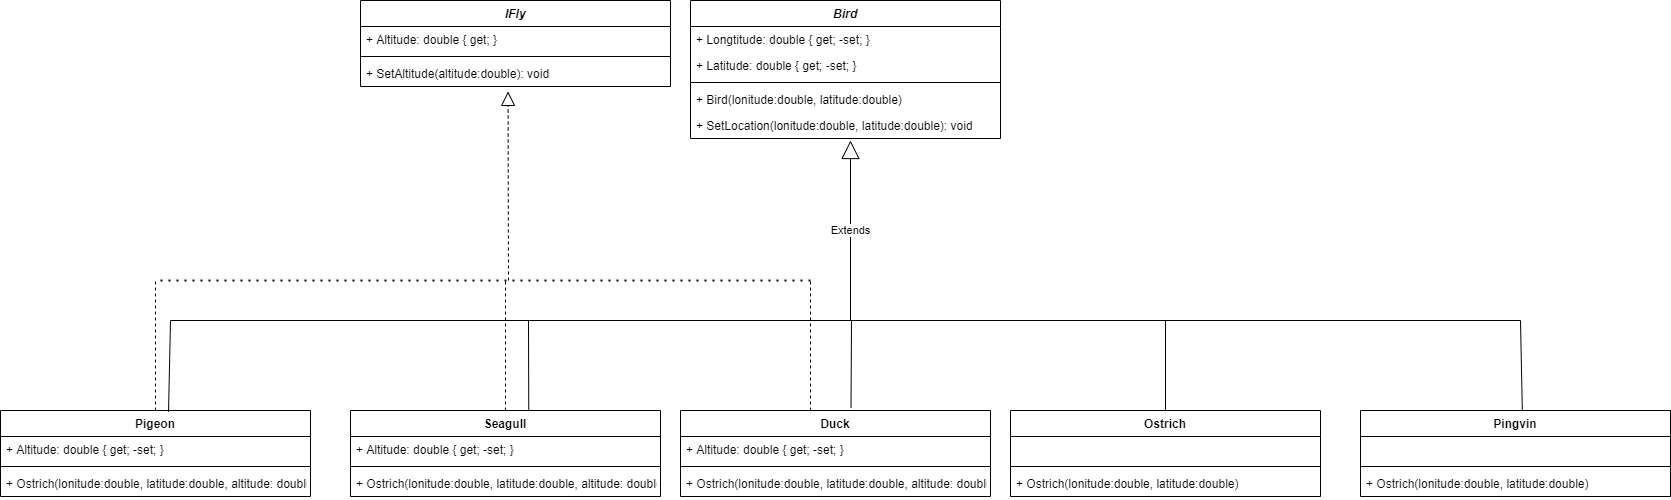

The diagram above was exported from draw.io. Its source (the exported page's mxGraphModel, read from the mxfile embedded in the PNG):
<mxGraphModel dx="3163" dy="1289" grid="1" gridSize="10" guides="1" tooltips="1" connect="1" arrows="1" fold="1" page="1" pageScale="1" pageWidth="827" pageHeight="1169" math="0" shadow="0">
  <root>
    <mxCell id="WIyWlLk6GJQsqaUBKTNV-0" />
    <mxCell id="WIyWlLk6GJQsqaUBKTNV-1" parent="WIyWlLk6GJQsqaUBKTNV-0" />
    <mxCell id="NFDO1P_-kwDVvshDD8Vt-0" value="Bird" style="swimlane;fontStyle=3;align=center;verticalAlign=top;childLayout=stackLayout;horizontal=1;startSize=26;horizontalStack=0;resizeParent=1;resizeParentMax=0;resizeLast=0;collapsible=1;marginBottom=0;" vertex="1" parent="WIyWlLk6GJQsqaUBKTNV-1">
      <mxGeometry x="160" y="200" width="310" height="138" as="geometry" />
    </mxCell>
    <mxCell id="NFDO1P_-kwDVvshDD8Vt-24" value="+ Longtitude: double { get; -set; }" style="text;strokeColor=none;fillColor=none;align=left;verticalAlign=top;spacingLeft=4;spacingRight=4;overflow=hidden;rotatable=0;points=[[0,0.5],[1,0.5]];portConstraint=eastwest;" vertex="1" parent="NFDO1P_-kwDVvshDD8Vt-0">
      <mxGeometry y="26" width="310" height="26" as="geometry" />
    </mxCell>
    <mxCell id="NFDO1P_-kwDVvshDD8Vt-1" value="+ Latitude: double { get; -set; }" style="text;strokeColor=none;fillColor=none;align=left;verticalAlign=top;spacingLeft=4;spacingRight=4;overflow=hidden;rotatable=0;points=[[0,0.5],[1,0.5]];portConstraint=eastwest;" vertex="1" parent="NFDO1P_-kwDVvshDD8Vt-0">
      <mxGeometry y="52" width="310" height="26" as="geometry" />
    </mxCell>
    <mxCell id="NFDO1P_-kwDVvshDD8Vt-2" value="" style="line;strokeWidth=1;fillColor=none;align=left;verticalAlign=middle;spacingTop=-1;spacingLeft=3;spacingRight=3;rotatable=0;labelPosition=right;points=[];portConstraint=eastwest;" vertex="1" parent="NFDO1P_-kwDVvshDD8Vt-0">
      <mxGeometry y="78" width="310" height="8" as="geometry" />
    </mxCell>
    <mxCell id="NFDO1P_-kwDVvshDD8Vt-4" value="+ Bird(lonitude:double, latitude:double)" style="text;strokeColor=none;fillColor=none;align=left;verticalAlign=top;spacingLeft=4;spacingRight=4;overflow=hidden;rotatable=0;points=[[0,0.5],[1,0.5]];portConstraint=eastwest;" vertex="1" parent="NFDO1P_-kwDVvshDD8Vt-0">
      <mxGeometry y="86" width="310" height="26" as="geometry" />
    </mxCell>
    <mxCell id="NFDO1P_-kwDVvshDD8Vt-3" value="+ SetLocation(lonitude:double, latitude:double): void" style="text;strokeColor=none;fillColor=none;align=left;verticalAlign=top;spacingLeft=4;spacingRight=4;overflow=hidden;rotatable=0;points=[[0,0.5],[1,0.5]];portConstraint=eastwest;" vertex="1" parent="NFDO1P_-kwDVvshDD8Vt-0">
      <mxGeometry y="112" width="310" height="26" as="geometry" />
    </mxCell>
    <mxCell id="NFDO1P_-kwDVvshDD8Vt-5" value="Ostrich" style="swimlane;fontStyle=1;align=center;verticalAlign=top;childLayout=stackLayout;horizontal=1;startSize=26;horizontalStack=0;resizeParent=1;resizeParentMax=0;resizeLast=0;collapsible=1;marginBottom=0;" vertex="1" parent="WIyWlLk6GJQsqaUBKTNV-1">
      <mxGeometry x="480" y="610" width="310" height="86" as="geometry" />
    </mxCell>
    <mxCell id="NFDO1P_-kwDVvshDD8Vt-6" value=" " style="text;strokeColor=none;fillColor=none;align=left;verticalAlign=top;spacingLeft=4;spacingRight=4;overflow=hidden;rotatable=0;points=[[0,0.5],[1,0.5]];portConstraint=eastwest;" vertex="1" parent="NFDO1P_-kwDVvshDD8Vt-5">
      <mxGeometry y="26" width="310" height="26" as="geometry" />
    </mxCell>
    <mxCell id="NFDO1P_-kwDVvshDD8Vt-7" value="" style="line;strokeWidth=1;fillColor=none;align=left;verticalAlign=middle;spacingTop=-1;spacingLeft=3;spacingRight=3;rotatable=0;labelPosition=right;points=[];portConstraint=eastwest;" vertex="1" parent="NFDO1P_-kwDVvshDD8Vt-5">
      <mxGeometry y="52" width="310" height="8" as="geometry" />
    </mxCell>
    <mxCell id="NFDO1P_-kwDVvshDD8Vt-8" value="+ Ostrich(lonitude:double, latitude:double)" style="text;strokeColor=none;fillColor=none;align=left;verticalAlign=top;spacingLeft=4;spacingRight=4;overflow=hidden;rotatable=0;points=[[0,0.5],[1,0.5]];portConstraint=eastwest;" vertex="1" parent="NFDO1P_-kwDVvshDD8Vt-5">
      <mxGeometry y="60" width="310" height="26" as="geometry" />
    </mxCell>
    <mxCell id="NFDO1P_-kwDVvshDD8Vt-11" value="Pingvin" style="swimlane;fontStyle=1;align=center;verticalAlign=top;childLayout=stackLayout;horizontal=1;startSize=26;horizontalStack=0;resizeParent=1;resizeParentMax=0;resizeLast=0;collapsible=1;marginBottom=0;" vertex="1" parent="WIyWlLk6GJQsqaUBKTNV-1">
      <mxGeometry x="830" y="610" width="310" height="86" as="geometry" />
    </mxCell>
    <mxCell id="NFDO1P_-kwDVvshDD8Vt-12" value=" " style="text;strokeColor=none;fillColor=none;align=left;verticalAlign=top;spacingLeft=4;spacingRight=4;overflow=hidden;rotatable=0;points=[[0,0.5],[1,0.5]];portConstraint=eastwest;" vertex="1" parent="NFDO1P_-kwDVvshDD8Vt-11">
      <mxGeometry y="26" width="310" height="26" as="geometry" />
    </mxCell>
    <mxCell id="NFDO1P_-kwDVvshDD8Vt-13" value="" style="line;strokeWidth=1;fillColor=none;align=left;verticalAlign=middle;spacingTop=-1;spacingLeft=3;spacingRight=3;rotatable=0;labelPosition=right;points=[];portConstraint=eastwest;" vertex="1" parent="NFDO1P_-kwDVvshDD8Vt-11">
      <mxGeometry y="52" width="310" height="8" as="geometry" />
    </mxCell>
    <mxCell id="NFDO1P_-kwDVvshDD8Vt-14" value="+ Ostrich(lonitude:double, latitude:double)" style="text;strokeColor=none;fillColor=none;align=left;verticalAlign=top;spacingLeft=4;spacingRight=4;overflow=hidden;rotatable=0;points=[[0,0.5],[1,0.5]];portConstraint=eastwest;" vertex="1" parent="NFDO1P_-kwDVvshDD8Vt-11">
      <mxGeometry y="60" width="310" height="26" as="geometry" />
    </mxCell>
    <mxCell id="NFDO1P_-kwDVvshDD8Vt-15" value="Seagull" style="swimlane;fontStyle=1;align=center;verticalAlign=top;childLayout=stackLayout;horizontal=1;startSize=26;horizontalStack=0;resizeParent=1;resizeParentMax=0;resizeLast=0;collapsible=1;marginBottom=0;" vertex="1" parent="WIyWlLk6GJQsqaUBKTNV-1">
      <mxGeometry x="-180" y="610" width="310" height="86" as="geometry" />
    </mxCell>
    <mxCell id="NFDO1P_-kwDVvshDD8Vt-16" value="+ Altitude: double { get; -set; }" style="text;strokeColor=none;fillColor=none;align=left;verticalAlign=top;spacingLeft=4;spacingRight=4;overflow=hidden;rotatable=0;points=[[0,0.5],[1,0.5]];portConstraint=eastwest;" vertex="1" parent="NFDO1P_-kwDVvshDD8Vt-15">
      <mxGeometry y="26" width="310" height="26" as="geometry" />
    </mxCell>
    <mxCell id="NFDO1P_-kwDVvshDD8Vt-17" value="" style="line;strokeWidth=1;fillColor=none;align=left;verticalAlign=middle;spacingTop=-1;spacingLeft=3;spacingRight=3;rotatable=0;labelPosition=right;points=[];portConstraint=eastwest;" vertex="1" parent="NFDO1P_-kwDVvshDD8Vt-15">
      <mxGeometry y="52" width="310" height="8" as="geometry" />
    </mxCell>
    <mxCell id="NFDO1P_-kwDVvshDD8Vt-18" value="+ Ostrich(lonitude:double, latitude:double, altitude: double)" style="text;strokeColor=none;fillColor=none;align=left;verticalAlign=top;spacingLeft=4;spacingRight=4;overflow=hidden;rotatable=0;points=[[0,0.5],[1,0.5]];portConstraint=eastwest;" vertex="1" parent="NFDO1P_-kwDVvshDD8Vt-15">
      <mxGeometry y="60" width="310" height="26" as="geometry" />
    </mxCell>
    <mxCell id="NFDO1P_-kwDVvshDD8Vt-19" value="IFly" style="swimlane;fontStyle=3;align=center;verticalAlign=top;childLayout=stackLayout;horizontal=1;startSize=26;horizontalStack=0;resizeParent=1;resizeParentMax=0;resizeLast=0;collapsible=1;marginBottom=0;" vertex="1" parent="WIyWlLk6GJQsqaUBKTNV-1">
      <mxGeometry x="-170" y="200" width="310" height="86" as="geometry" />
    </mxCell>
    <mxCell id="NFDO1P_-kwDVvshDD8Vt-20" value="+ Altitude: double { get; }" style="text;strokeColor=none;fillColor=none;align=left;verticalAlign=top;spacingLeft=4;spacingRight=4;overflow=hidden;rotatable=0;points=[[0,0.5],[1,0.5]];portConstraint=eastwest;" vertex="1" parent="NFDO1P_-kwDVvshDD8Vt-19">
      <mxGeometry y="26" width="310" height="26" as="geometry" />
    </mxCell>
    <mxCell id="NFDO1P_-kwDVvshDD8Vt-21" value="" style="line;strokeWidth=1;fillColor=none;align=left;verticalAlign=middle;spacingTop=-1;spacingLeft=3;spacingRight=3;rotatable=0;labelPosition=right;points=[];portConstraint=eastwest;" vertex="1" parent="NFDO1P_-kwDVvshDD8Vt-19">
      <mxGeometry y="52" width="310" height="8" as="geometry" />
    </mxCell>
    <mxCell id="NFDO1P_-kwDVvshDD8Vt-23" value="+ SetAltitude(altitude:double): void" style="text;strokeColor=none;fillColor=none;align=left;verticalAlign=top;spacingLeft=4;spacingRight=4;overflow=hidden;rotatable=0;points=[[0,0.5],[1,0.5]];portConstraint=eastwest;" vertex="1" parent="NFDO1P_-kwDVvshDD8Vt-19">
      <mxGeometry y="60" width="310" height="26" as="geometry" />
    </mxCell>
    <mxCell id="NFDO1P_-kwDVvshDD8Vt-25" value="Duck" style="swimlane;fontStyle=1;align=center;verticalAlign=top;childLayout=stackLayout;horizontal=1;startSize=26;horizontalStack=0;resizeParent=1;resizeParentMax=0;resizeLast=0;collapsible=1;marginBottom=0;" vertex="1" parent="WIyWlLk6GJQsqaUBKTNV-1">
      <mxGeometry x="150" y="610" width="310" height="86" as="geometry" />
    </mxCell>
    <mxCell id="NFDO1P_-kwDVvshDD8Vt-26" value="+ Altitude: double { get; -set; }" style="text;strokeColor=none;fillColor=none;align=left;verticalAlign=top;spacingLeft=4;spacingRight=4;overflow=hidden;rotatable=0;points=[[0,0.5],[1,0.5]];portConstraint=eastwest;" vertex="1" parent="NFDO1P_-kwDVvshDD8Vt-25">
      <mxGeometry y="26" width="310" height="26" as="geometry" />
    </mxCell>
    <mxCell id="NFDO1P_-kwDVvshDD8Vt-27" value="" style="line;strokeWidth=1;fillColor=none;align=left;verticalAlign=middle;spacingTop=-1;spacingLeft=3;spacingRight=3;rotatable=0;labelPosition=right;points=[];portConstraint=eastwest;" vertex="1" parent="NFDO1P_-kwDVvshDD8Vt-25">
      <mxGeometry y="52" width="310" height="8" as="geometry" />
    </mxCell>
    <mxCell id="NFDO1P_-kwDVvshDD8Vt-28" value="+ Ostrich(lonitude:double, latitude:double, altitude: double)" style="text;strokeColor=none;fillColor=none;align=left;verticalAlign=top;spacingLeft=4;spacingRight=4;overflow=hidden;rotatable=0;points=[[0,0.5],[1,0.5]];portConstraint=eastwest;" vertex="1" parent="NFDO1P_-kwDVvshDD8Vt-25">
      <mxGeometry y="60" width="310" height="26" as="geometry" />
    </mxCell>
    <mxCell id="NFDO1P_-kwDVvshDD8Vt-29" value="Pigeon" style="swimlane;fontStyle=1;align=center;verticalAlign=top;childLayout=stackLayout;horizontal=1;startSize=26;horizontalStack=0;resizeParent=1;resizeParentMax=0;resizeLast=0;collapsible=1;marginBottom=0;" vertex="1" parent="WIyWlLk6GJQsqaUBKTNV-1">
      <mxGeometry x="-530" y="610" width="310" height="86" as="geometry" />
    </mxCell>
    <mxCell id="NFDO1P_-kwDVvshDD8Vt-30" value="+ Altitude: double { get; -set; }" style="text;strokeColor=none;fillColor=none;align=left;verticalAlign=top;spacingLeft=4;spacingRight=4;overflow=hidden;rotatable=0;points=[[0,0.5],[1,0.5]];portConstraint=eastwest;" vertex="1" parent="NFDO1P_-kwDVvshDD8Vt-29">
      <mxGeometry y="26" width="310" height="26" as="geometry" />
    </mxCell>
    <mxCell id="NFDO1P_-kwDVvshDD8Vt-31" value="" style="line;strokeWidth=1;fillColor=none;align=left;verticalAlign=middle;spacingTop=-1;spacingLeft=3;spacingRight=3;rotatable=0;labelPosition=right;points=[];portConstraint=eastwest;" vertex="1" parent="NFDO1P_-kwDVvshDD8Vt-29">
      <mxGeometry y="52" width="310" height="8" as="geometry" />
    </mxCell>
    <mxCell id="NFDO1P_-kwDVvshDD8Vt-32" value="+ Ostrich(lonitude:double, latitude:double, altitude: double)" style="text;strokeColor=none;fillColor=none;align=left;verticalAlign=top;spacingLeft=4;spacingRight=4;overflow=hidden;rotatable=0;points=[[0,0.5],[1,0.5]];portConstraint=eastwest;" vertex="1" parent="NFDO1P_-kwDVvshDD8Vt-29">
      <mxGeometry y="60" width="310" height="26" as="geometry" />
    </mxCell>
    <mxCell id="NFDO1P_-kwDVvshDD8Vt-33" value="Extends" style="endArrow=block;endSize=16;endFill=0;html=1;" edge="1" parent="WIyWlLk6GJQsqaUBKTNV-1">
      <mxGeometry width="160" relative="1" as="geometry">
        <mxPoint x="320" y="520" as="sourcePoint" />
        <mxPoint x="320" y="340" as="targetPoint" />
      </mxGeometry>
    </mxCell>
    <mxCell id="NFDO1P_-kwDVvshDD8Vt-34" value="" style="endArrow=block;dashed=1;endFill=0;endSize=12;html=1;entryX=0.476;entryY=1.188;entryDx=0;entryDy=0;entryPerimeter=0;" edge="1" parent="WIyWlLk6GJQsqaUBKTNV-1" target="NFDO1P_-kwDVvshDD8Vt-23">
      <mxGeometry width="160" relative="1" as="geometry">
        <mxPoint x="-22" y="480" as="sourcePoint" />
        <mxPoint x="-190" y="480" as="targetPoint" />
      </mxGeometry>
    </mxCell>
    <mxCell id="NFDO1P_-kwDVvshDD8Vt-35" value="" style="endArrow=none;dashed=1;html=1;dashPattern=1 3;strokeWidth=2;" edge="1" parent="WIyWlLk6GJQsqaUBKTNV-1">
      <mxGeometry width="50" height="50" relative="1" as="geometry">
        <mxPoint x="-370" y="480" as="sourcePoint" />
        <mxPoint x="280" y="480" as="targetPoint" />
      </mxGeometry>
    </mxCell>
    <mxCell id="NFDO1P_-kwDVvshDD8Vt-36" value="" style="endArrow=none;dashed=1;html=1;exitX=0.5;exitY=0;exitDx=0;exitDy=0;" edge="1" parent="WIyWlLk6GJQsqaUBKTNV-1" source="NFDO1P_-kwDVvshDD8Vt-29">
      <mxGeometry width="50" height="50" relative="1" as="geometry">
        <mxPoint x="-390" y="410" as="sourcePoint" />
        <mxPoint x="-375" y="480" as="targetPoint" />
      </mxGeometry>
    </mxCell>
    <mxCell id="NFDO1P_-kwDVvshDD8Vt-37" value="" style="endArrow=none;dashed=1;html=1;exitX=0.5;exitY=0;exitDx=0;exitDy=0;" edge="1" parent="WIyWlLk6GJQsqaUBKTNV-1" source="NFDO1P_-kwDVvshDD8Vt-15">
      <mxGeometry width="50" height="50" relative="1" as="geometry">
        <mxPoint x="-330" y="360" as="sourcePoint" />
        <mxPoint x="-25" y="480" as="targetPoint" />
      </mxGeometry>
    </mxCell>
    <mxCell id="NFDO1P_-kwDVvshDD8Vt-38" value="" style="endArrow=none;dashed=1;html=1;" edge="1" parent="WIyWlLk6GJQsqaUBKTNV-1">
      <mxGeometry width="50" height="50" relative="1" as="geometry">
        <mxPoint x="280" y="610" as="sourcePoint" />
        <mxPoint x="280" y="480" as="targetPoint" />
      </mxGeometry>
    </mxCell>
    <mxCell id="NFDO1P_-kwDVvshDD8Vt-39" value="" style="endArrow=none;html=1;" edge="1" parent="WIyWlLk6GJQsqaUBKTNV-1">
      <mxGeometry width="50" height="50" relative="1" as="geometry">
        <mxPoint x="-360" y="520" as="sourcePoint" />
        <mxPoint x="990" y="520" as="targetPoint" />
      </mxGeometry>
    </mxCell>
    <mxCell id="NFDO1P_-kwDVvshDD8Vt-40" value="" style="endArrow=none;html=1;exitX=0.542;exitY=0.015;exitDx=0;exitDy=0;exitPerimeter=0;" edge="1" parent="WIyWlLk6GJQsqaUBKTNV-1" source="NFDO1P_-kwDVvshDD8Vt-29">
      <mxGeometry width="50" height="50" relative="1" as="geometry">
        <mxPoint x="-300" y="590" as="sourcePoint" />
        <mxPoint x="-360" y="520" as="targetPoint" />
      </mxGeometry>
    </mxCell>
    <mxCell id="NFDO1P_-kwDVvshDD8Vt-41" value="" style="endArrow=none;html=1;exitX=0.575;exitY=0.004;exitDx=0;exitDy=0;exitPerimeter=0;" edge="1" parent="WIyWlLk6GJQsqaUBKTNV-1" source="NFDO1P_-kwDVvshDD8Vt-15">
      <mxGeometry width="50" height="50" relative="1" as="geometry">
        <mxPoint x="70" y="410" as="sourcePoint" />
        <mxPoint x="-2" y="520" as="targetPoint" />
      </mxGeometry>
    </mxCell>
    <mxCell id="NFDO1P_-kwDVvshDD8Vt-42" value="" style="endArrow=none;html=1;exitX=0.55;exitY=-0.029;exitDx=0;exitDy=0;exitPerimeter=0;" edge="1" parent="WIyWlLk6GJQsqaUBKTNV-1" source="NFDO1P_-kwDVvshDD8Vt-25">
      <mxGeometry width="50" height="50" relative="1" as="geometry">
        <mxPoint x="460" y="490" as="sourcePoint" />
        <mxPoint x="321" y="520" as="targetPoint" />
      </mxGeometry>
    </mxCell>
    <mxCell id="NFDO1P_-kwDVvshDD8Vt-43" value="" style="endArrow=none;html=1;exitX=0.5;exitY=0;exitDx=0;exitDy=0;" edge="1" parent="WIyWlLk6GJQsqaUBKTNV-1" source="NFDO1P_-kwDVvshDD8Vt-5">
      <mxGeometry width="50" height="50" relative="1" as="geometry">
        <mxPoint x="670" y="450" as="sourcePoint" />
        <mxPoint x="635" y="520" as="targetPoint" />
      </mxGeometry>
    </mxCell>
    <mxCell id="NFDO1P_-kwDVvshDD8Vt-44" value="" style="endArrow=none;html=1;exitX=0.522;exitY=0.004;exitDx=0;exitDy=0;exitPerimeter=0;" edge="1" parent="WIyWlLk6GJQsqaUBKTNV-1" source="NFDO1P_-kwDVvshDD8Vt-11">
      <mxGeometry width="50" height="50" relative="1" as="geometry">
        <mxPoint x="930" y="460" as="sourcePoint" />
        <mxPoint x="990" y="520" as="targetPoint" />
      </mxGeometry>
    </mxCell>
  </root>
</mxGraphModel>